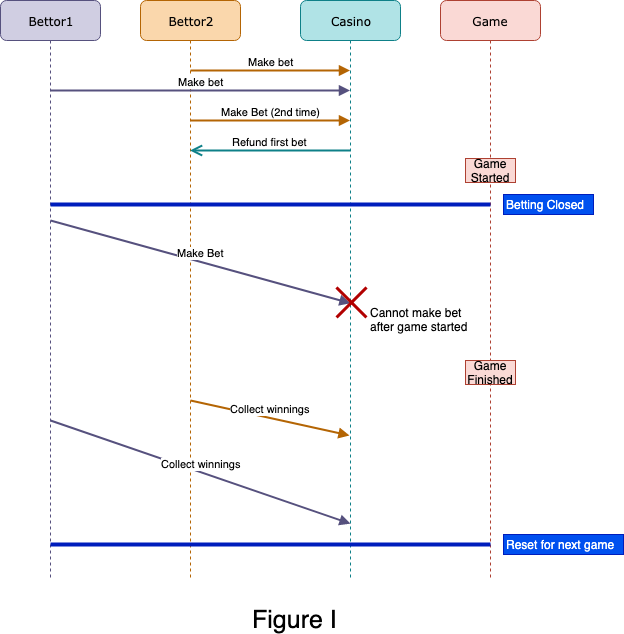

The diagram above was exported from draw.io. Its source (the exported page's mxGraphModel, read from the mxfile embedded in the PNG):
<mxGraphModel dx="706" dy="653" grid="1" gridSize="10" guides="1" tooltips="1" connect="1" arrows="1" fold="1" page="1" pageScale="1" pageWidth="1100" pageHeight="850" background="#ffffff" math="0" shadow="0">
  <root>
    <mxCell id="0" />
    <mxCell id="1" parent="0" />
    <mxCell id="7baba1c4bc27f4b0-2" value="Bettor2" style="shape=umlLifeline;perimeter=lifelinePerimeter;whiteSpace=wrap;html=1;container=1;collapsible=0;recursiveResize=0;outlineConnect=0;rounded=1;shadow=0;comic=0;labelBackgroundColor=none;strokeColor=#b46504;strokeWidth=1;fillColor=#fad7ac;fontFamily=Verdana;fontSize=12;align=center;" parent="1" vertex="1">
      <mxGeometry x="240" y="80" width="100" height="580" as="geometry" />
    </mxCell>
    <mxCell id="7baba1c4bc27f4b0-3" value="Casino" style="shape=umlLifeline;perimeter=lifelinePerimeter;whiteSpace=wrap;html=1;container=1;collapsible=0;recursiveResize=0;outlineConnect=0;rounded=1;shadow=0;comic=0;labelBackgroundColor=none;strokeColor=#0e8088;strokeWidth=1;fillColor=#b0e3e6;fontFamily=Verdana;fontSize=12;align=center;" parent="1" vertex="1">
      <mxGeometry x="400" y="80" width="100" height="580" as="geometry" />
    </mxCell>
    <mxCell id="7baba1c4bc27f4b0-4" value="Game" style="shape=umlLifeline;perimeter=lifelinePerimeter;whiteSpace=wrap;html=1;container=1;collapsible=0;recursiveResize=0;outlineConnect=0;rounded=1;shadow=0;comic=0;labelBackgroundColor=none;strokeColor=#ae4132;strokeWidth=1;fillColor=#fad9d5;fontFamily=Verdana;fontSize=12;align=center;" parent="1" vertex="1">
      <mxGeometry x="540" y="80" width="100" height="580" as="geometry" />
    </mxCell>
    <mxCell id="7baba1c4bc27f4b0-8" value="Bettor1" style="shape=umlLifeline;perimeter=lifelinePerimeter;whiteSpace=wrap;html=1;container=1;collapsible=0;recursiveResize=0;outlineConnect=0;rounded=1;shadow=0;comic=0;labelBackgroundColor=none;strokeColor=#56517e;strokeWidth=1;fillColor=#d0cee2;fontFamily=Verdana;fontSize=12;align=center;" parent="1" vertex="1">
      <mxGeometry x="100" y="80" width="100" height="580" as="geometry" />
    </mxCell>
    <mxCell id="gvIq5mIAy1pgF5KY8Ams-1" value="Make bet" style="html=1;verticalAlign=bottom;endArrow=block;fillColor=#fad7ac;strokeColor=#b46504;strokeWidth=2;" parent="1" target="7baba1c4bc27f4b0-3" edge="1">
      <mxGeometry x="0.0031" width="80" relative="1" as="geometry">
        <mxPoint x="290" y="150" as="sourcePoint" />
        <mxPoint x="370" y="160" as="targetPoint" />
        <mxPoint as="offset" />
      </mxGeometry>
    </mxCell>
    <mxCell id="gvIq5mIAy1pgF5KY8Ams-2" value="Make bet" style="html=1;verticalAlign=bottom;endArrow=block;fillColor=#d0cee2;strokeColor=#56517e;strokeWidth=2;" parent="1" target="7baba1c4bc27f4b0-3" edge="1">
      <mxGeometry width="80" relative="1" as="geometry">
        <mxPoint x="150" y="170" as="sourcePoint" />
        <mxPoint x="230" y="170" as="targetPoint" />
      </mxGeometry>
    </mxCell>
    <mxCell id="gvIq5mIAy1pgF5KY8Ams-3" value="Make Bet (2nd time)" style="html=1;verticalAlign=bottom;endArrow=block;fillColor=#fad7ac;strokeColor=#b46504;strokeWidth=2;" parent="1" target="7baba1c4bc27f4b0-3" edge="1">
      <mxGeometry width="80" relative="1" as="geometry">
        <mxPoint x="290" y="200" as="sourcePoint" />
        <mxPoint x="440" y="270" as="targetPoint" />
      </mxGeometry>
    </mxCell>
    <mxCell id="gvIq5mIAy1pgF5KY8Ams-4" value="Refund first bet" style="html=1;verticalAlign=bottom;endArrow=open;endSize=8;fillColor=#b0e3e6;strokeColor=#0e8088;strokeWidth=2;" parent="1" source="7baba1c4bc27f4b0-3" target="7baba1c4bc27f4b0-2" edge="1">
      <mxGeometry relative="1" as="geometry">
        <mxPoint x="450" y="230" as="sourcePoint" />
        <mxPoint x="370" y="230" as="targetPoint" />
        <Array as="points">
          <mxPoint x="410" y="230" />
        </Array>
      </mxGeometry>
    </mxCell>
    <mxCell id="gvIq5mIAy1pgF5KY8Ams-7" value="" style="line;strokeWidth=4;fillColor=#0050ef;align=left;verticalAlign=middle;spacingTop=-1;spacingLeft=3;spacingRight=3;rotatable=0;labelPosition=right;points=[];portConstraint=eastwest;strokeColor=#001DBC;fontColor=#ffffff;" parent="1" vertex="1">
      <mxGeometry x="150" y="280" width="440" height="8" as="geometry" />
    </mxCell>
    <mxCell id="gvIq5mIAy1pgF5KY8Ams-8" value="Betting Closed" style="text;html=1;resizable=0;points=[];autosize=1;align=left;verticalAlign=top;spacingTop=-4;fillColor=#0050ef;strokeColor=#001DBC;fontColor=#ffffff;" parent="1" vertex="1">
      <mxGeometry x="603" y="274" width="90" height="20" as="geometry" />
    </mxCell>
    <mxCell id="gvIq5mIAy1pgF5KY8Ams-10" value="Make Bet" style="html=1;verticalAlign=bottom;endArrow=block;entryX=0.5;entryY=0.522;entryDx=0;entryDy=0;entryPerimeter=0;fillColor=#d0cee2;strokeColor=#56517e;strokeWidth=2;" parent="1" target="7baba1c4bc27f4b0-3" edge="1">
      <mxGeometry width="80" relative="1" as="geometry">
        <mxPoint x="150" y="300" as="sourcePoint" />
        <mxPoint x="230" y="300" as="targetPoint" />
      </mxGeometry>
    </mxCell>
    <mxCell id="gvIq5mIAy1pgF5KY8Ams-11" value="" style="shape=umlDestroy;whiteSpace=wrap;html=1;strokeWidth=3;fillColor=#e51400;strokeColor=#B20000;fontColor=#ffffff;" parent="1" vertex="1">
      <mxGeometry x="436" y="367" width="30" height="30" as="geometry" />
    </mxCell>
    <mxCell id="gvIq5mIAy1pgF5KY8Ams-12" value="Cannot make bet &lt;br&gt;after game started" style="text;html=1;resizable=0;points=[];autosize=1;align=left;verticalAlign=top;spacingTop=-4;" parent="1" vertex="1">
      <mxGeometry x="468" y="383" width="110" height="30" as="geometry" />
    </mxCell>
    <mxCell id="gvIq5mIAy1pgF5KY8Ams-14" value="Collect winnings" style="html=1;verticalAlign=bottom;endArrow=block;entryX=0.49;entryY=0.75;entryDx=0;entryDy=0;entryPerimeter=0;fillColor=#fad7ac;strokeColor=#b46504;strokeWidth=2;" parent="1" target="7baba1c4bc27f4b0-3" edge="1">
      <mxGeometry width="80" relative="1" as="geometry">
        <mxPoint x="290" y="480" as="sourcePoint" />
        <mxPoint x="370" y="480" as="targetPoint" />
      </mxGeometry>
    </mxCell>
    <mxCell id="gvIq5mIAy1pgF5KY8Ams-15" value="Collect winnings" style="html=1;verticalAlign=bottom;endArrow=block;entryX=0.5;entryY=0.902;entryDx=0;entryDy=0;entryPerimeter=0;fillColor=#d0cee2;strokeColor=#56517e;strokeWidth=2;" parent="1" target="7baba1c4bc27f4b0-3" edge="1">
      <mxGeometry width="80" relative="1" as="geometry">
        <mxPoint x="150" y="500" as="sourcePoint" />
        <mxPoint x="309" y="535" as="targetPoint" />
      </mxGeometry>
    </mxCell>
    <mxCell id="gvIq5mIAy1pgF5KY8Ams-16" value="" style="line;strokeWidth=4;fillColor=#0050ef;align=left;verticalAlign=middle;spacingTop=-1;spacingLeft=3;spacingRight=3;rotatable=0;labelPosition=right;points=[];portConstraint=eastwest;strokeColor=#001DBC;fontColor=#ffffff;" parent="1" vertex="1">
      <mxGeometry x="150" y="620" width="440" height="8" as="geometry" />
    </mxCell>
    <mxCell id="gvIq5mIAy1pgF5KY8Ams-17" value="Reset for next game" style="text;html=1;resizable=0;points=[];autosize=1;align=left;verticalAlign=top;spacingTop=-4;fillColor=#0050ef;strokeColor=#001DBC;fontColor=#ffffff;" parent="1" vertex="1">
      <mxGeometry x="603" y="614" width="120" height="20" as="geometry" />
    </mxCell>
    <mxCell id="gvIq5mIAy1pgF5KY8Ams-18" value="Game Started" style="rounded=0;whiteSpace=wrap;html=1;strokeWidth=1;fillColor=#fad9d5;strokeColor=#ae4132;" parent="1" vertex="1">
      <mxGeometry x="565" y="238" width="50" height="24" as="geometry" />
    </mxCell>
    <mxCell id="gvIq5mIAy1pgF5KY8Ams-19" value="Game Finished" style="rounded=0;whiteSpace=wrap;html=1;strokeWidth=1;fillColor=#fad9d5;strokeColor=#ae4132;" parent="1" vertex="1">
      <mxGeometry x="565" y="440" width="50" height="24" as="geometry" />
    </mxCell>
    <mxCell id="_lwLq7BBcNojmXwVELmT-1" value="&lt;font style=&quot;font-size: 25px&quot;&gt;Figure I&lt;/font&gt;" style="text;html=1;resizable=0;points=[];autosize=1;align=left;verticalAlign=top;spacingTop=-4;" vertex="1" parent="1">
      <mxGeometry x="350" y="682" width="100" height="20" as="geometry" />
    </mxCell>
  </root>
</mxGraphModel>